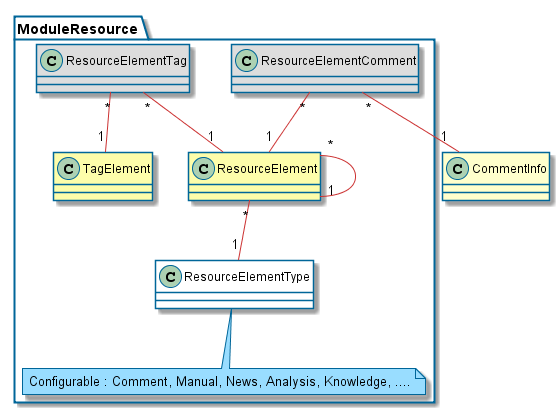

The diagram above was rendered by PlantUML. Its source (embedded in the PNG):
@startuml

skinparam backgroundcolor transparent

skinparam activityBorderColor #006699
skinparam actorBorderColor #006699
skinparam usecaseBorderColor #006699
skinparam classBorderColor #006699
skinparam objectBorderColor #006699
skinparam packageBorderColor #006699
skinparam componentBorderColor #006699
skinparam componentInterfaceBorderColor #006699
skinparam noteBorderColor #006699
skinparam stateBorderColor #006699

skinparam activityArrowColor #cc3333
skinparam usecaseArrowColor #cc3333
skinparam classArrowColor #cc3333
skinparam objectArrowColor #cc3333
skinparam componentArrowColor #cc3333
skinparam stateArrowColor #cc3333
skinparam sequenceArrowColor #cc3333

skinparam sequenceLifeLineBorderColor #006699
skinparam sequenceParticipantBorderColor #006699
skinparam sequenceBoxLineColor #006699

skinparam activityBackgroundColor #ffffcc
skinparam actorBackgroundColor #ffffcc
skinparam usecaseBackgroundColor #ffffcc
skinparam classBackgroundColor #ffffcc
skinparam objectBackgroundColor #ffffcc
'skinparam packageBackgroundColor #ffffcc
skinparam componentBackgroundColor #ffffcc
skinparam componentInterfaceBackgroundColor #ffffcc
skinparam stateBackgroundColor #ffffcc
skinparam sequenceParticipantBackgroundColor #ffffcc

skinparam noteBackgroundColor #99ddff


'left to right direction

package ModuleResource {
    class ResourceElement #FDFDAA
    class ResourceElementType #FFFFFF
    note bottom : Configurable : Comment, Manual, News, Analysis, Knowledge, ....
    class ResourceElementComment #DDDDDD

    class TagElement #FDFDAA
    class ResourceElementTag #DDDDDD

    ResourceElement "*" -- "1" ResourceElement
    ResourceElement "*" -- "1" ResourceElementType
    ResourceElementComment "*" -- "1" ResourceElement

    ResourceElementTag "*" -- "1" TagElement
    ResourceElementTag "*" -- "1" ResourceElement
}

ResourceElementComment "*" -- "1" CommentInfo

@enduml